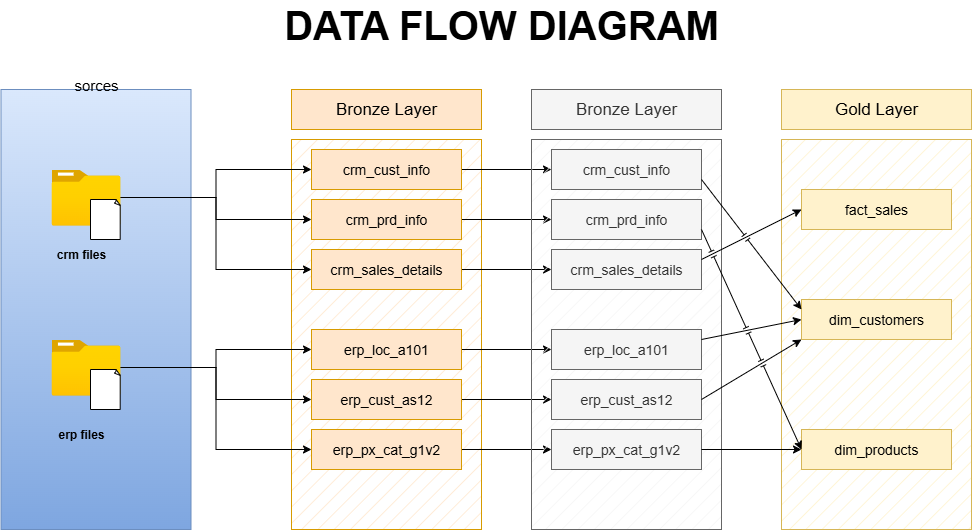

The diagram above was exported from draw.io. Its source (the exported page's mxGraphModel, read from the mxfile embedded in the PNG):
<mxGraphModel dx="1042" dy="626" grid="1" gridSize="10" guides="1" tooltips="1" connect="1" arrows="1" fold="1" page="1" pageScale="1" pageWidth="850" pageHeight="1100" math="0" shadow="0">
  <root>
    <mxCell id="0" />
    <mxCell id="1" parent="0" />
    <mxCell id="OhUxzweRmYzEQmHRipPX-1" value="&lt;span style=&quot;font-size: 40px;&quot;&gt;&lt;b&gt;DATA FLOW DIAGRAM&lt;/b&gt;&lt;/span&gt;" style="text;html=1;align=center;verticalAlign=middle;whiteSpace=wrap;rounded=0;" parent="1" vertex="1">
      <mxGeometry x="270" y="40" width="520" height="30" as="geometry" />
    </mxCell>
    <mxCell id="OhUxzweRmYzEQmHRipPX-3" value="" style="rounded=0;whiteSpace=wrap;html=1;fillStyle=solid;fillColor=#dae8fc;gradientColor=#7ea6e0;strokeColor=#6c8ebf;" parent="1" vertex="1">
      <mxGeometry x="29.5" y="120" width="190" height="440" as="geometry" />
    </mxCell>
    <mxCell id="OhUxzweRmYzEQmHRipPX-7" value="" style="rounded=0;whiteSpace=wrap;html=1;fillStyle=hatch;fillColor=#ffe6cc;strokeColor=#d79b00;" parent="1" vertex="1">
      <mxGeometry x="320" y="170" width="190" height="390" as="geometry" />
    </mxCell>
    <mxCell id="OhUxzweRmYzEQmHRipPX-29" style="edgeStyle=orthogonalEdgeStyle;rounded=0;orthogonalLoop=1;jettySize=auto;html=1;" parent="1" source="OhUxzweRmYzEQmHRipPX-10" target="OhUxzweRmYzEQmHRipPX-21" edge="1">
      <mxGeometry relative="1" as="geometry" />
    </mxCell>
    <mxCell id="OhUxzweRmYzEQmHRipPX-30" style="edgeStyle=orthogonalEdgeStyle;rounded=0;orthogonalLoop=1;jettySize=auto;html=1;" parent="1" source="OhUxzweRmYzEQmHRipPX-10" target="OhUxzweRmYzEQmHRipPX-23" edge="1">
      <mxGeometry relative="1" as="geometry" />
    </mxCell>
    <mxCell id="OhUxzweRmYzEQmHRipPX-31" style="edgeStyle=orthogonalEdgeStyle;rounded=0;orthogonalLoop=1;jettySize=auto;html=1;entryX=0;entryY=0.5;entryDx=0;entryDy=0;" parent="1" source="OhUxzweRmYzEQmHRipPX-10" target="OhUxzweRmYzEQmHRipPX-25" edge="1">
      <mxGeometry relative="1" as="geometry" />
    </mxCell>
    <mxCell id="OhUxzweRmYzEQmHRipPX-10" value="" style="image;aspect=fixed;html=1;points=[];align=center;fontSize=12;image=img/lib/azure2/general/Folder_Blank.svg;" parent="1" vertex="1">
      <mxGeometry x="80" y="200" width="69" height="56.00000000000001" as="geometry" />
    </mxCell>
    <mxCell id="OhUxzweRmYzEQmHRipPX-32" style="edgeStyle=orthogonalEdgeStyle;rounded=0;orthogonalLoop=1;jettySize=auto;html=1;entryX=0;entryY=0.5;entryDx=0;entryDy=0;" parent="1" source="OhUxzweRmYzEQmHRipPX-11" target="OhUxzweRmYzEQmHRipPX-26" edge="1">
      <mxGeometry relative="1" as="geometry" />
    </mxCell>
    <mxCell id="OhUxzweRmYzEQmHRipPX-33" style="edgeStyle=orthogonalEdgeStyle;rounded=0;orthogonalLoop=1;jettySize=auto;html=1;" parent="1" source="OhUxzweRmYzEQmHRipPX-11" target="OhUxzweRmYzEQmHRipPX-27" edge="1">
      <mxGeometry relative="1" as="geometry" />
    </mxCell>
    <mxCell id="OhUxzweRmYzEQmHRipPX-34" style="edgeStyle=orthogonalEdgeStyle;rounded=0;orthogonalLoop=1;jettySize=auto;html=1;entryX=0;entryY=0.5;entryDx=0;entryDy=0;" parent="1" source="OhUxzweRmYzEQmHRipPX-11" target="OhUxzweRmYzEQmHRipPX-28" edge="1">
      <mxGeometry relative="1" as="geometry" />
    </mxCell>
    <mxCell id="OhUxzweRmYzEQmHRipPX-11" value="" style="image;aspect=fixed;html=1;points=[];align=center;fontSize=12;image=img/lib/azure2/general/Folder_Blank.svg;" parent="1" vertex="1">
      <mxGeometry x="80" y="370" width="69" height="56.00000000000001" as="geometry" />
    </mxCell>
    <mxCell id="OhUxzweRmYzEQmHRipPX-12" value="" style="whiteSpace=wrap;html=1;shape=mxgraph.basic.document" parent="1" vertex="1">
      <mxGeometry x="119" y="230" width="30" height="40" as="geometry" />
    </mxCell>
    <mxCell id="OhUxzweRmYzEQmHRipPX-13" value="" style="whiteSpace=wrap;html=1;shape=mxgraph.basic.document" parent="1" vertex="1">
      <mxGeometry x="119" y="400" width="30" height="40" as="geometry" />
    </mxCell>
    <mxCell id="OhUxzweRmYzEQmHRipPX-14" value="&lt;b&gt;crm files&lt;/b&gt;" style="text;html=1;align=center;verticalAlign=middle;whiteSpace=wrap;rounded=0;" parent="1" vertex="1">
      <mxGeometry x="80" y="270" width="60" height="30" as="geometry" />
    </mxCell>
    <mxCell id="OhUxzweRmYzEQmHRipPX-16" value="&lt;b&gt;erp files&lt;/b&gt;" style="text;html=1;align=center;verticalAlign=middle;whiteSpace=wrap;rounded=0;" parent="1" vertex="1">
      <mxGeometry x="80" y="450" width="60" height="30" as="geometry" />
    </mxCell>
    <mxCell id="OhUxzweRmYzEQmHRipPX-17" value="&lt;font style=&quot;font-size: 15px;&quot;&gt;sorces&lt;/font&gt;" style="text;html=1;align=center;verticalAlign=middle;whiteSpace=wrap;rounded=0;" parent="1" vertex="1">
      <mxGeometry x="69.5" y="100" width="110" height="30" as="geometry" />
    </mxCell>
    <mxCell id="OhUxzweRmYzEQmHRipPX-18" value="&lt;font style=&quot;font-size: 17px;&quot;&gt;Bronze Layer&lt;/font&gt;" style="rounded=0;whiteSpace=wrap;html=1;fillColor=#ffe6cc;strokeColor=#d79b00;" parent="1" vertex="1">
      <mxGeometry x="320" y="120" width="190" height="40" as="geometry" />
    </mxCell>
    <mxCell id="iJEUmuLdPDGZMONFKHkT-9" style="edgeStyle=orthogonalEdgeStyle;rounded=0;orthogonalLoop=1;jettySize=auto;html=1;entryX=0;entryY=0.5;entryDx=0;entryDy=0;" parent="1" source="OhUxzweRmYzEQmHRipPX-21" target="iJEUmuLdPDGZMONFKHkT-3" edge="1">
      <mxGeometry relative="1" as="geometry" />
    </mxCell>
    <mxCell id="OhUxzweRmYzEQmHRipPX-21" value="&lt;font style=&quot;font-size: 14px;&quot;&gt;crm_cust_info&lt;/font&gt;" style="rounded=0;whiteSpace=wrap;html=1;fillColor=#ffe6cc;strokeColor=#d79b00;" parent="1" vertex="1">
      <mxGeometry x="340" y="180" width="150" height="40" as="geometry" />
    </mxCell>
    <mxCell id="iJEUmuLdPDGZMONFKHkT-10" style="edgeStyle=orthogonalEdgeStyle;rounded=0;orthogonalLoop=1;jettySize=auto;html=1;" parent="1" source="OhUxzweRmYzEQmHRipPX-23" target="iJEUmuLdPDGZMONFKHkT-4" edge="1">
      <mxGeometry relative="1" as="geometry" />
    </mxCell>
    <mxCell id="OhUxzweRmYzEQmHRipPX-23" value="&lt;font style=&quot;font-size: 14px;&quot;&gt;crm_prd_info&lt;/font&gt;" style="rounded=0;whiteSpace=wrap;html=1;fillColor=#ffe6cc;strokeColor=#d79b00;" parent="1" vertex="1">
      <mxGeometry x="340" y="230" width="150" height="40" as="geometry" />
    </mxCell>
    <mxCell id="iJEUmuLdPDGZMONFKHkT-11" style="edgeStyle=orthogonalEdgeStyle;rounded=0;orthogonalLoop=1;jettySize=auto;html=1;entryX=0;entryY=0.5;entryDx=0;entryDy=0;" parent="1" source="OhUxzweRmYzEQmHRipPX-25" target="iJEUmuLdPDGZMONFKHkT-5" edge="1">
      <mxGeometry relative="1" as="geometry" />
    </mxCell>
    <mxCell id="OhUxzweRmYzEQmHRipPX-25" value="&lt;font style=&quot;font-size: 14px;&quot;&gt;crm_sales_details&lt;/font&gt;" style="rounded=0;whiteSpace=wrap;html=1;fillColor=#ffe6cc;strokeColor=#d79b00;" parent="1" vertex="1">
      <mxGeometry x="340" y="280" width="150" height="40" as="geometry" />
    </mxCell>
    <mxCell id="iJEUmuLdPDGZMONFKHkT-12" style="edgeStyle=orthogonalEdgeStyle;rounded=0;orthogonalLoop=1;jettySize=auto;html=1;entryX=0;entryY=0.5;entryDx=0;entryDy=0;" parent="1" source="OhUxzweRmYzEQmHRipPX-26" target="iJEUmuLdPDGZMONFKHkT-6" edge="1">
      <mxGeometry relative="1" as="geometry" />
    </mxCell>
    <mxCell id="OhUxzweRmYzEQmHRipPX-26" value="&lt;font style=&quot;font-size: 14px;&quot;&gt;erp_loc_a101&lt;/font&gt;" style="rounded=0;whiteSpace=wrap;html=1;fillColor=#ffe6cc;strokeColor=#d79b00;" parent="1" vertex="1">
      <mxGeometry x="340" y="360" width="150" height="40" as="geometry" />
    </mxCell>
    <mxCell id="iJEUmuLdPDGZMONFKHkT-13" style="edgeStyle=orthogonalEdgeStyle;rounded=0;orthogonalLoop=1;jettySize=auto;html=1;" parent="1" source="OhUxzweRmYzEQmHRipPX-27" target="iJEUmuLdPDGZMONFKHkT-7" edge="1">
      <mxGeometry relative="1" as="geometry" />
    </mxCell>
    <mxCell id="OhUxzweRmYzEQmHRipPX-27" value="&lt;font style=&quot;font-size: 14px;&quot;&gt;erp_cust_as12&lt;/font&gt;" style="rounded=0;whiteSpace=wrap;html=1;fillColor=#ffe6cc;strokeColor=#d79b00;" parent="1" vertex="1">
      <mxGeometry x="340" y="410" width="150" height="40" as="geometry" />
    </mxCell>
    <mxCell id="iJEUmuLdPDGZMONFKHkT-14" style="edgeStyle=orthogonalEdgeStyle;rounded=0;orthogonalLoop=1;jettySize=auto;html=1;entryX=0;entryY=0.5;entryDx=0;entryDy=0;" parent="1" source="OhUxzweRmYzEQmHRipPX-28" target="iJEUmuLdPDGZMONFKHkT-8" edge="1">
      <mxGeometry relative="1" as="geometry" />
    </mxCell>
    <mxCell id="OhUxzweRmYzEQmHRipPX-28" value="&lt;font style=&quot;font-size: 14px;&quot;&gt;erp_px_cat_g1v2&lt;/font&gt;" style="rounded=0;whiteSpace=wrap;html=1;fillColor=#ffe6cc;strokeColor=#d79b00;" parent="1" vertex="1">
      <mxGeometry x="340" y="460" width="150" height="40" as="geometry" />
    </mxCell>
    <mxCell id="OhUxzweRmYzEQmHRipPX-35" value="" style="rounded=0;whiteSpace=wrap;html=1;fillStyle=hatch;fillColor=#f5f5f5;strokeColor=#666666;fontColor=#333333;" parent="1" vertex="1">
      <mxGeometry x="560" y="170" width="190" height="390" as="geometry" />
    </mxCell>
    <mxCell id="OhUxzweRmYzEQmHRipPX-36" value="&lt;font style=&quot;font-size: 17px;&quot;&gt;Bronze Layer&lt;/font&gt;" style="rounded=0;whiteSpace=wrap;html=1;fillColor=#f5f5f5;strokeColor=#666666;fontColor=#333333;" parent="1" vertex="1">
      <mxGeometry x="560" y="120" width="190" height="40" as="geometry" />
    </mxCell>
    <mxCell id="iJEUmuLdPDGZMONFKHkT-3" value="&lt;font style=&quot;font-size: 14px;&quot;&gt;crm_cust_info&lt;/font&gt;" style="rounded=0;whiteSpace=wrap;html=1;fillColor=#f5f5f5;strokeColor=#666666;fontColor=#333333;" parent="1" vertex="1">
      <mxGeometry x="580" y="180" width="150" height="40" as="geometry" />
    </mxCell>
    <mxCell id="iJEUmuLdPDGZMONFKHkT-4" value="&lt;font style=&quot;font-size: 14px;&quot;&gt;crm_prd_info&lt;/font&gt;" style="rounded=0;whiteSpace=wrap;html=1;fillColor=#f5f5f5;strokeColor=#666666;fontColor=#333333;" parent="1" vertex="1">
      <mxGeometry x="580" y="230" width="150" height="40" as="geometry" />
    </mxCell>
    <mxCell id="iJEUmuLdPDGZMONFKHkT-5" value="&lt;font style=&quot;font-size: 14px;&quot;&gt;crm_sales_details&lt;/font&gt;" style="rounded=0;whiteSpace=wrap;html=1;fillColor=#f5f5f5;strokeColor=#666666;fontColor=#333333;" parent="1" vertex="1">
      <mxGeometry x="580" y="280" width="150" height="40" as="geometry" />
    </mxCell>
    <mxCell id="iJEUmuLdPDGZMONFKHkT-6" value="&lt;font style=&quot;font-size: 14px;&quot;&gt;erp_loc_a101&lt;/font&gt;" style="rounded=0;whiteSpace=wrap;html=1;fillColor=#f5f5f5;strokeColor=#666666;fontColor=#333333;" parent="1" vertex="1">
      <mxGeometry x="580" y="360" width="150" height="40" as="geometry" />
    </mxCell>
    <mxCell id="iJEUmuLdPDGZMONFKHkT-7" value="&lt;font style=&quot;font-size: 14px;&quot;&gt;erp_cust_as12&lt;/font&gt;" style="rounded=0;whiteSpace=wrap;html=1;fillColor=#f5f5f5;strokeColor=#666666;fontColor=#333333;" parent="1" vertex="1">
      <mxGeometry x="580" y="410" width="150" height="40" as="geometry" />
    </mxCell>
    <mxCell id="iJEUmuLdPDGZMONFKHkT-8" value="&lt;font style=&quot;font-size: 14px;&quot;&gt;erp_px_cat_g1v2&lt;/font&gt;" style="rounded=0;whiteSpace=wrap;html=1;fillColor=#f5f5f5;strokeColor=#666666;fontColor=#333333;" parent="1" vertex="1">
      <mxGeometry x="580" y="460" width="150" height="40" as="geometry" />
    </mxCell>
    <mxCell id="wkm2lNKsJVky3DwaZ6uV-2" value="" style="rounded=0;whiteSpace=wrap;html=1;fillStyle=hatch;fillColor=#fff2cc;strokeColor=#d6b656;" parent="1" vertex="1">
      <mxGeometry x="810" y="170" width="190" height="390" as="geometry" />
    </mxCell>
    <mxCell id="wkm2lNKsJVky3DwaZ6uV-3" value="&lt;font style=&quot;font-size: 17px;&quot;&gt;Gold Layer&lt;/font&gt;" style="rounded=0;whiteSpace=wrap;html=1;fillColor=#fff2cc;strokeColor=#d6b656;" parent="1" vertex="1">
      <mxGeometry x="810" y="120" width="190" height="40" as="geometry" />
    </mxCell>
    <mxCell id="wkm2lNKsJVky3DwaZ6uV-4" value="&lt;font style=&quot;font-size: 14px;&quot;&gt;fact_sales&lt;/font&gt;" style="rounded=0;whiteSpace=wrap;html=1;fillColor=#fff2cc;strokeColor=#d6b656;" parent="1" vertex="1">
      <mxGeometry x="830" y="220" width="150" height="40" as="geometry" />
    </mxCell>
    <mxCell id="wkm2lNKsJVky3DwaZ6uV-5" value="&lt;font style=&quot;font-size: 14px;&quot;&gt;dim_customers&lt;/font&gt;" style="rounded=0;whiteSpace=wrap;html=1;fillColor=#fff2cc;strokeColor=#d6b656;" parent="1" vertex="1">
      <mxGeometry x="830" y="330" width="150" height="40" as="geometry" />
    </mxCell>
    <mxCell id="wkm2lNKsJVky3DwaZ6uV-6" value="&lt;font style=&quot;font-size: 14px;&quot;&gt;dim_products&lt;/font&gt;" style="rounded=0;whiteSpace=wrap;html=1;fillColor=#fff2cc;strokeColor=#d6b656;" parent="1" vertex="1">
      <mxGeometry x="830" y="460" width="150" height="40" as="geometry" />
    </mxCell>
    <mxCell id="wkm2lNKsJVky3DwaZ6uV-10" value="" style="endArrow=classic;html=1;rounded=0;exitX=1;exitY=0.25;exitDx=0;exitDy=0;entryX=0;entryY=0.5;entryDx=0;entryDy=0;strokeColor=default;jumpStyle=line;" parent="1" source="iJEUmuLdPDGZMONFKHkT-5" target="wkm2lNKsJVky3DwaZ6uV-4" edge="1">
      <mxGeometry width="50" height="50" relative="1" as="geometry">
        <mxPoint x="790" y="440" as="sourcePoint" />
        <mxPoint x="840" y="390" as="targetPoint" />
      </mxGeometry>
    </mxCell>
    <mxCell id="wkm2lNKsJVky3DwaZ6uV-11" value="" style="endArrow=classic;html=1;rounded=0;exitX=1;exitY=0.75;exitDx=0;exitDy=0;entryX=0;entryY=0.25;entryDx=0;entryDy=0;strokeColor=default;jumpStyle=line;" parent="1" source="iJEUmuLdPDGZMONFKHkT-3" target="wkm2lNKsJVky3DwaZ6uV-5" edge="1">
      <mxGeometry width="50" height="50" relative="1" as="geometry">
        <mxPoint x="790" y="440" as="sourcePoint" />
        <mxPoint x="840" y="390" as="targetPoint" />
      </mxGeometry>
    </mxCell>
    <mxCell id="wkm2lNKsJVky3DwaZ6uV-12" value="" style="endArrow=classic;html=1;rounded=0;exitX=1;exitY=0.25;exitDx=0;exitDy=0;entryX=0;entryY=0.5;entryDx=0;entryDy=0;strokeColor=default;jumpStyle=line;" parent="1" source="iJEUmuLdPDGZMONFKHkT-6" target="wkm2lNKsJVky3DwaZ6uV-5" edge="1">
      <mxGeometry width="50" height="50" relative="1" as="geometry">
        <mxPoint x="790" y="440" as="sourcePoint" />
        <mxPoint x="840" y="390" as="targetPoint" />
      </mxGeometry>
    </mxCell>
    <mxCell id="wkm2lNKsJVky3DwaZ6uV-13" value="" style="endArrow=classic;html=1;rounded=0;exitX=1;exitY=0.5;exitDx=0;exitDy=0;entryX=0;entryY=1;entryDx=0;entryDy=0;strokeColor=default;jumpStyle=line;" parent="1" source="iJEUmuLdPDGZMONFKHkT-7" target="wkm2lNKsJVky3DwaZ6uV-5" edge="1">
      <mxGeometry width="50" height="50" relative="1" as="geometry">
        <mxPoint x="790" y="440" as="sourcePoint" />
        <mxPoint x="840" y="390" as="targetPoint" />
      </mxGeometry>
    </mxCell>
    <mxCell id="wkm2lNKsJVky3DwaZ6uV-14" value="" style="endArrow=classic;html=1;rounded=0;exitX=1;exitY=0.75;exitDx=0;exitDy=0;entryX=0;entryY=0.5;entryDx=0;entryDy=0;strokeColor=default;jumpStyle=line;" parent="1" source="iJEUmuLdPDGZMONFKHkT-4" target="wkm2lNKsJVky3DwaZ6uV-6" edge="1">
      <mxGeometry width="50" height="50" relative="1" as="geometry">
        <mxPoint x="780" y="450" as="sourcePoint" />
        <mxPoint x="840" y="390" as="targetPoint" />
      </mxGeometry>
    </mxCell>
    <mxCell id="wkm2lNKsJVky3DwaZ6uV-15" value="" style="endArrow=classic;html=1;rounded=0;exitX=1;exitY=0.5;exitDx=0;exitDy=0;entryX=0;entryY=0.5;entryDx=0;entryDy=0;strokeColor=default;jumpStyle=line;" parent="1" source="iJEUmuLdPDGZMONFKHkT-8" target="wkm2lNKsJVky3DwaZ6uV-6" edge="1">
      <mxGeometry width="50" height="50" relative="1" as="geometry">
        <mxPoint x="720" y="440" as="sourcePoint" />
        <mxPoint x="770" y="390" as="targetPoint" />
      </mxGeometry>
    </mxCell>
  </root>
</mxGraphModel>